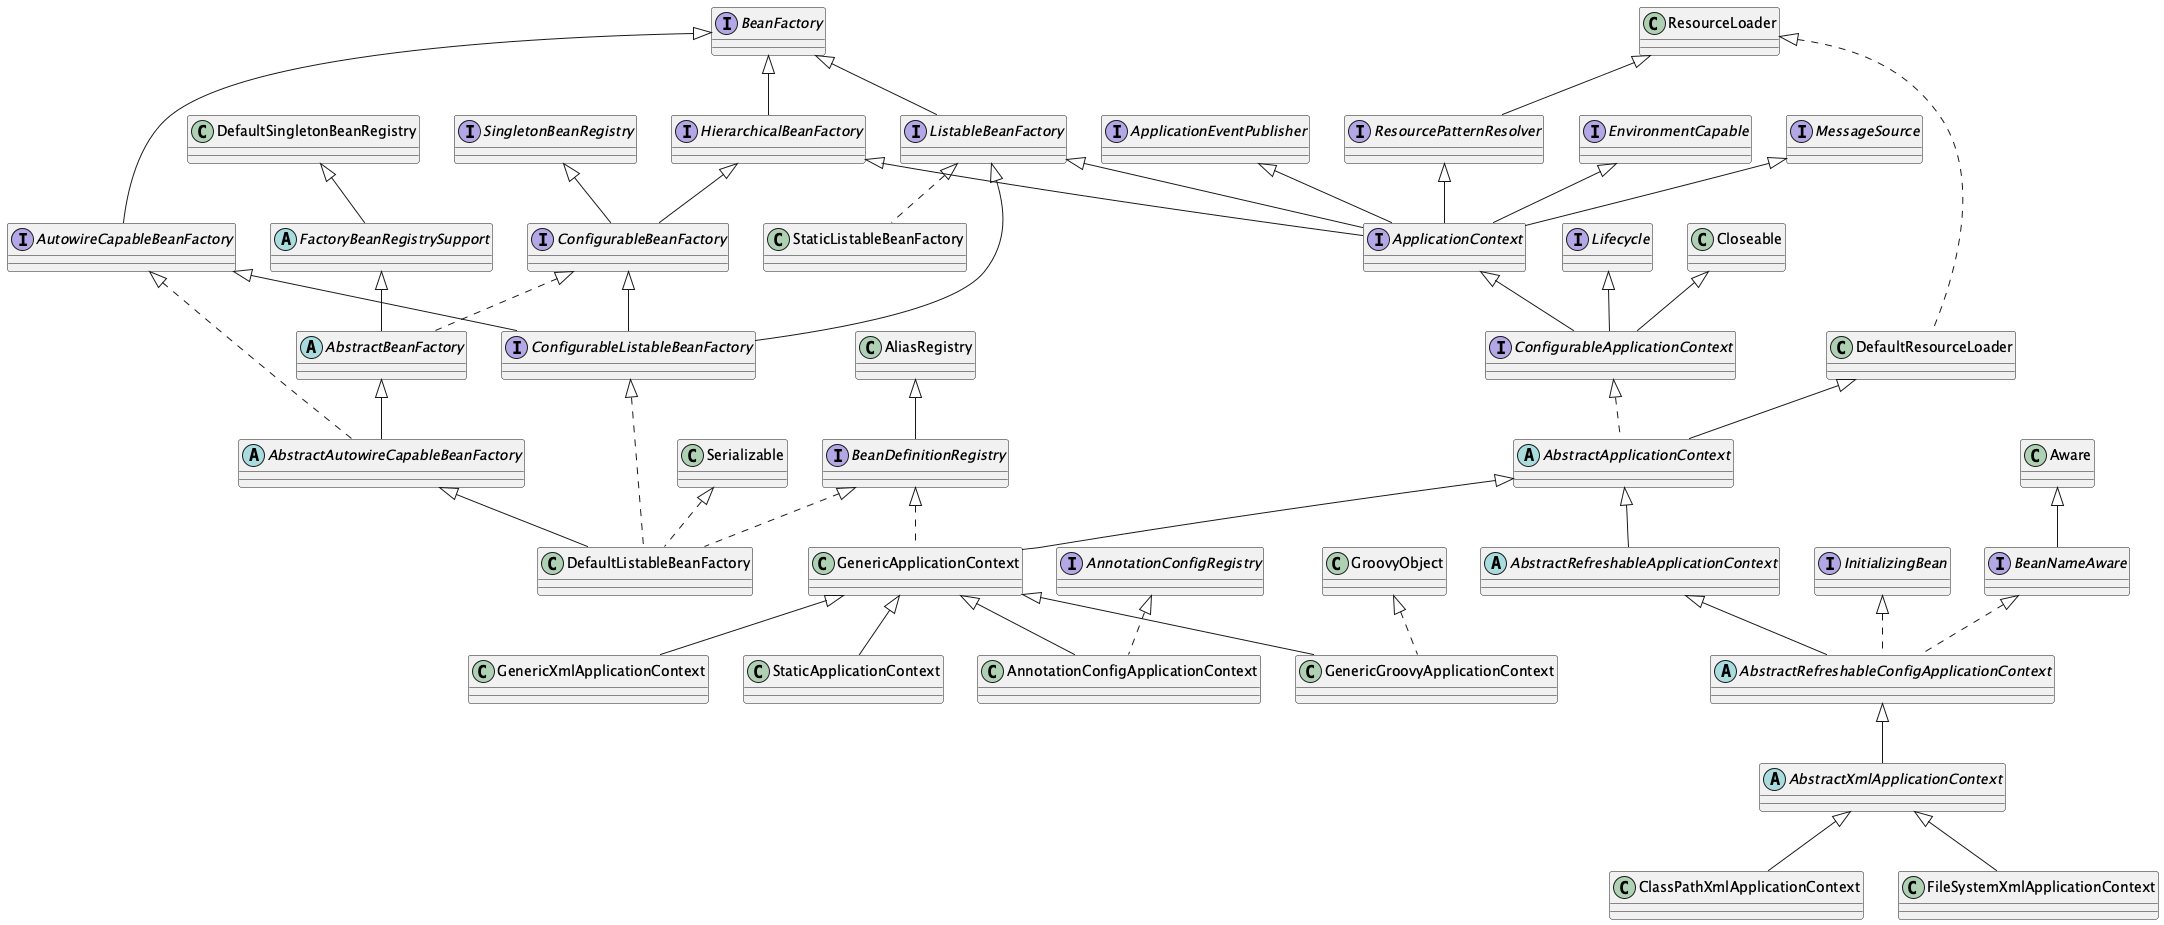

The diagram above was rendered by PlantUML. Its source (embedded in the PNG):
@startuml


'entity
interface BeanFactory
{
}

'relationship


'entity
interface HierarchicalBeanFactory
{
}

'relationship
BeanFactory <|-- HierarchicalBeanFactory


'entity
interface ListableBeanFactory
{
}

'relationship
BeanFactory <|-- ListableBeanFactory


'entity
interface AutowireCapableBeanFactory
{
}

'relationship
BeanFactory <|-- AutowireCapableBeanFactory


'entity
interface ConfigurableBeanFactory
{
}

'relationship
HierarchicalBeanFactory <|-- ConfigurableBeanFactory
SingletonBeanRegistry <|-- ConfigurableBeanFactory


'entity
interface ApplicationContext
{
}

'relationship
EnvironmentCapable <|-- ApplicationContext
ListableBeanFactory <|-- ApplicationContext
HierarchicalBeanFactory <|-- ApplicationContext
MessageSource <|-- ApplicationContext
ApplicationEventPublisher <|-- ApplicationContext
ResourcePatternResolver <|-- ApplicationContext


'entity
interface ConfigurableListableBeanFactory
{
}

'relationship
ListableBeanFactory <|-- ConfigurableListableBeanFactory
AutowireCapableBeanFactory <|-- ConfigurableListableBeanFactory
ConfigurableBeanFactory <|-- ConfigurableListableBeanFactory


'entity
class StaticListableBeanFactory
{
}

'relationship
ListableBeanFactory <|.. StaticListableBeanFactory


'entity
abstract AbstractAutowireCapableBeanFactory
{
}

'relationship
AbstractBeanFactory <|-- AbstractAutowireCapableBeanFactory
AutowireCapableBeanFactory <|.. AbstractAutowireCapableBeanFactory


'entity
interface SingletonBeanRegistry
{
}

'relationship


'entity
abstract AbstractBeanFactory
{
}

'relationship
FactoryBeanRegistrySupport <|-- AbstractBeanFactory
ConfigurableBeanFactory <|.. AbstractBeanFactory


'entity
interface EnvironmentCapable
{
}

'relationship


'entity
interface MessageSource
{
}

'relationship


'entity
interface ApplicationEventPublisher
{
}

'relationship


'entity
interface ResourcePatternResolver
{
}

'relationship
ResourceLoader <|-- ResourcePatternResolver


'entity
interface ConfigurableApplicationContext
{
}

'relationship
ApplicationContext <|-- ConfigurableApplicationContext
Lifecycle <|-- ConfigurableApplicationContext
Closeable <|-- ConfigurableApplicationContext


'entity
class DefaultListableBeanFactory
{
}

'relationship
AbstractAutowireCapableBeanFactory <|-- DefaultListableBeanFactory
ConfigurableListableBeanFactory <|.. DefaultListableBeanFactory
BeanDefinitionRegistry <|.. DefaultListableBeanFactory
Serializable <|.. DefaultListableBeanFactory


'entity
abstract FactoryBeanRegistrySupport
{
}

'relationship
DefaultSingletonBeanRegistry <|-- FactoryBeanRegistrySupport


'entity
interface Lifecycle
{
}

'relationship


'entity
abstract AbstractApplicationContext
{
}

'relationship
DefaultResourceLoader <|-- AbstractApplicationContext
ConfigurableApplicationContext <|.. AbstractApplicationContext


'entity
interface BeanDefinitionRegistry
{
}

'relationship
AliasRegistry <|-- BeanDefinitionRegistry


'entity
class DefaultResourceLoader
{
}

'relationship
ResourceLoader <|.. DefaultResourceLoader


'entity
abstract AbstractRefreshableApplicationContext
{
}

'relationship
AbstractApplicationContext <|-- AbstractRefreshableApplicationContext


'entity
class GenericApplicationContext
{
}

'relationship
AbstractApplicationContext <|-- GenericApplicationContext
BeanDefinitionRegistry <|.. GenericApplicationContext


'entity
abstract AbstractRefreshableConfigApplicationContext
{
}

'relationship
AbstractRefreshableApplicationContext <|-- AbstractRefreshableConfigApplicationContext
BeanNameAware <|.. AbstractRefreshableConfigApplicationContext
InitializingBean <|.. AbstractRefreshableConfigApplicationContext


'entity
class AnnotationConfigApplicationContext
{
}

'relationship
GenericApplicationContext <|-- AnnotationConfigApplicationContext
AnnotationConfigRegistry <|.. AnnotationConfigApplicationContext


'entity
class GenericGroovyApplicationContext
{
}

'relationship
GenericApplicationContext <|-- GenericGroovyApplicationContext
GroovyObject <|.. GenericGroovyApplicationContext


'entity
class GenericXmlApplicationContext
{
}

'relationship
GenericApplicationContext <|-- GenericXmlApplicationContext


'entity
class StaticApplicationContext
{
}

'relationship
GenericApplicationContext <|-- StaticApplicationContext


'entity
interface BeanNameAware
{
}

'relationship
Aware <|-- BeanNameAware


'entity
interface InitializingBean
{
}

'relationship


'entity
abstract AbstractXmlApplicationContext
{
}

'relationship
AbstractRefreshableConfigApplicationContext <|-- AbstractXmlApplicationContext


'entity
interface AnnotationConfigRegistry
{
}

'relationship


'entity
class ClassPathXmlApplicationContext
{
}

'relationship
AbstractXmlApplicationContext <|-- ClassPathXmlApplicationContext


'entity
class FileSystemXmlApplicationContext
{
}

'relationship
AbstractXmlApplicationContext <|-- FileSystemXmlApplicationContext


@enduml